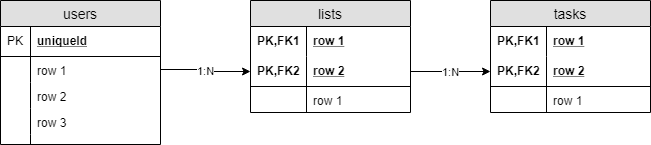

The diagram above was exported from draw.io. Its source (the exported page's mxGraphModel, read from the mxfile embedded in the PNG):
<mxGraphModel dx="711" dy="600" grid="1" gridSize="10" guides="1" tooltips="1" connect="1" arrows="1" fold="1" page="1" pageScale="1" pageWidth="827" pageHeight="1169" math="0" shadow="0">
  <root>
    <mxCell id="0" />
    <mxCell id="1" parent="0" />
    <mxCell id="28ELOE7Xb1Y1be772Azr-1" value="users" style="swimlane;fontStyle=0;childLayout=stackLayout;horizontal=1;startSize=26;fillColor=#e0e0e0;horizontalStack=0;resizeParent=1;resizeParentMax=0;resizeLast=0;collapsible=1;marginBottom=0;swimlaneFillColor=#ffffff;align=center;fontSize=14;" vertex="1" parent="1">
      <mxGeometry x="30" y="77" width="160" height="144" as="geometry" />
    </mxCell>
    <mxCell id="28ELOE7Xb1Y1be772Azr-2" value="uniqueId" style="shape=partialRectangle;top=0;left=0;right=0;bottom=1;align=left;verticalAlign=middle;fillColor=none;spacingLeft=34;spacingRight=4;overflow=hidden;rotatable=0;points=[[0,0.5],[1,0.5]];portConstraint=eastwest;dropTarget=0;fontStyle=5;fontSize=12;" vertex="1" parent="28ELOE7Xb1Y1be772Azr-1">
      <mxGeometry y="26" width="160" height="30" as="geometry" />
    </mxCell>
    <mxCell id="28ELOE7Xb1Y1be772Azr-3" value="PK" style="shape=partialRectangle;top=0;left=0;bottom=0;fillColor=none;align=left;verticalAlign=middle;spacingLeft=4;spacingRight=4;overflow=hidden;rotatable=0;points=[];portConstraint=eastwest;part=1;fontSize=12;" vertex="1" connectable="0" parent="28ELOE7Xb1Y1be772Azr-2">
      <mxGeometry width="30" height="30" as="geometry" />
    </mxCell>
    <mxCell id="28ELOE7Xb1Y1be772Azr-4" value="row 1" style="shape=partialRectangle;top=0;left=0;right=0;bottom=0;align=left;verticalAlign=top;fillColor=none;spacingLeft=34;spacingRight=4;overflow=hidden;rotatable=0;points=[[0,0.5],[1,0.5]];portConstraint=eastwest;dropTarget=0;fontSize=12;" vertex="1" parent="28ELOE7Xb1Y1be772Azr-1">
      <mxGeometry y="56" width="160" height="26" as="geometry" />
    </mxCell>
    <mxCell id="28ELOE7Xb1Y1be772Azr-5" value="" style="shape=partialRectangle;top=0;left=0;bottom=0;fillColor=none;align=left;verticalAlign=top;spacingLeft=4;spacingRight=4;overflow=hidden;rotatable=0;points=[];portConstraint=eastwest;part=1;fontSize=12;" vertex="1" connectable="0" parent="28ELOE7Xb1Y1be772Azr-4">
      <mxGeometry width="30" height="26" as="geometry" />
    </mxCell>
    <mxCell id="28ELOE7Xb1Y1be772Azr-6" value="row 2" style="shape=partialRectangle;top=0;left=0;right=0;bottom=0;align=left;verticalAlign=top;fillColor=none;spacingLeft=34;spacingRight=4;overflow=hidden;rotatable=0;points=[[0,0.5],[1,0.5]];portConstraint=eastwest;dropTarget=0;fontSize=12;" vertex="1" parent="28ELOE7Xb1Y1be772Azr-1">
      <mxGeometry y="82" width="160" height="26" as="geometry" />
    </mxCell>
    <mxCell id="28ELOE7Xb1Y1be772Azr-7" value="" style="shape=partialRectangle;top=0;left=0;bottom=0;fillColor=none;align=left;verticalAlign=top;spacingLeft=4;spacingRight=4;overflow=hidden;rotatable=0;points=[];portConstraint=eastwest;part=1;fontSize=12;" vertex="1" connectable="0" parent="28ELOE7Xb1Y1be772Azr-6">
      <mxGeometry width="30" height="26" as="geometry" />
    </mxCell>
    <mxCell id="28ELOE7Xb1Y1be772Azr-8" value="row 3" style="shape=partialRectangle;top=0;left=0;right=0;bottom=0;align=left;verticalAlign=top;fillColor=none;spacingLeft=34;spacingRight=4;overflow=hidden;rotatable=0;points=[[0,0.5],[1,0.5]];portConstraint=eastwest;dropTarget=0;fontSize=12;" vertex="1" parent="28ELOE7Xb1Y1be772Azr-1">
      <mxGeometry y="108" width="160" height="26" as="geometry" />
    </mxCell>
    <mxCell id="28ELOE7Xb1Y1be772Azr-9" value="" style="shape=partialRectangle;top=0;left=0;bottom=0;fillColor=none;align=left;verticalAlign=top;spacingLeft=4;spacingRight=4;overflow=hidden;rotatable=0;points=[];portConstraint=eastwest;part=1;fontSize=12;" vertex="1" connectable="0" parent="28ELOE7Xb1Y1be772Azr-8">
      <mxGeometry width="30" height="26" as="geometry" />
    </mxCell>
    <mxCell id="28ELOE7Xb1Y1be772Azr-10" value="" style="shape=partialRectangle;top=0;left=0;right=0;bottom=0;align=left;verticalAlign=top;fillColor=none;spacingLeft=34;spacingRight=4;overflow=hidden;rotatable=0;points=[[0,0.5],[1,0.5]];portConstraint=eastwest;dropTarget=0;fontSize=12;" vertex="1" parent="28ELOE7Xb1Y1be772Azr-1">
      <mxGeometry y="134" width="160" height="10" as="geometry" />
    </mxCell>
    <mxCell id="28ELOE7Xb1Y1be772Azr-11" value="" style="shape=partialRectangle;top=0;left=0;bottom=0;fillColor=none;align=left;verticalAlign=top;spacingLeft=4;spacingRight=4;overflow=hidden;rotatable=0;points=[];portConstraint=eastwest;part=1;fontSize=12;" vertex="1" connectable="0" parent="28ELOE7Xb1Y1be772Azr-10">
      <mxGeometry width="30" height="10" as="geometry" />
    </mxCell>
    <mxCell id="28ELOE7Xb1Y1be772Azr-12" value="lists" style="swimlane;fontStyle=0;childLayout=stackLayout;horizontal=1;startSize=26;fillColor=#e0e0e0;horizontalStack=0;resizeParent=1;resizeParentMax=0;resizeLast=0;collapsible=1;marginBottom=0;swimlaneFillColor=#ffffff;align=center;fontSize=14;" vertex="1" parent="1">
      <mxGeometry x="280" y="77" width="160" height="112" as="geometry" />
    </mxCell>
    <mxCell id="28ELOE7Xb1Y1be772Azr-13" value="row 1" style="shape=partialRectangle;top=0;left=0;right=0;bottom=0;align=left;verticalAlign=middle;fillColor=none;spacingLeft=60;spacingRight=4;overflow=hidden;rotatable=0;points=[[0,0.5],[1,0.5]];portConstraint=eastwest;dropTarget=0;fontStyle=5;fontSize=12;" vertex="1" parent="28ELOE7Xb1Y1be772Azr-12">
      <mxGeometry y="26" width="160" height="30" as="geometry" />
    </mxCell>
    <mxCell id="28ELOE7Xb1Y1be772Azr-14" value="PK,FK1" style="shape=partialRectangle;fontStyle=1;top=0;left=0;bottom=0;fillColor=none;align=left;verticalAlign=middle;spacingLeft=4;spacingRight=4;overflow=hidden;rotatable=0;points=[];portConstraint=eastwest;part=1;fontSize=12;" vertex="1" connectable="0" parent="28ELOE7Xb1Y1be772Azr-13">
      <mxGeometry width="56" height="30" as="geometry" />
    </mxCell>
    <mxCell id="28ELOE7Xb1Y1be772Azr-15" value="row 2" style="shape=partialRectangle;top=0;left=0;right=0;bottom=1;align=left;verticalAlign=middle;fillColor=none;spacingLeft=60;spacingRight=4;overflow=hidden;rotatable=0;points=[[0,0.5],[1,0.5]];portConstraint=eastwest;dropTarget=0;fontStyle=5;fontSize=12;" vertex="1" parent="28ELOE7Xb1Y1be772Azr-12">
      <mxGeometry y="56" width="160" height="30" as="geometry" />
    </mxCell>
    <mxCell id="28ELOE7Xb1Y1be772Azr-16" value="PK,FK2" style="shape=partialRectangle;fontStyle=1;top=0;left=0;bottom=0;fillColor=none;align=left;verticalAlign=middle;spacingLeft=4;spacingRight=4;overflow=hidden;rotatable=0;points=[];portConstraint=eastwest;part=1;fontSize=12;" vertex="1" connectable="0" parent="28ELOE7Xb1Y1be772Azr-15">
      <mxGeometry width="56" height="30" as="geometry" />
    </mxCell>
    <mxCell id="28ELOE7Xb1Y1be772Azr-17" value="row 1" style="shape=partialRectangle;top=0;left=0;right=0;bottom=0;align=left;verticalAlign=top;fillColor=none;spacingLeft=60;spacingRight=4;overflow=hidden;rotatable=0;points=[[0,0.5],[1,0.5]];portConstraint=eastwest;dropTarget=0;fontSize=12;" vertex="1" parent="28ELOE7Xb1Y1be772Azr-12">
      <mxGeometry y="86" width="160" height="26" as="geometry" />
    </mxCell>
    <mxCell id="28ELOE7Xb1Y1be772Azr-18" value="" style="shape=partialRectangle;top=0;left=0;bottom=0;fillColor=none;align=left;verticalAlign=top;spacingLeft=4;spacingRight=4;overflow=hidden;rotatable=0;points=[];portConstraint=eastwest;part=1;fontSize=12;" vertex="1" connectable="0" parent="28ELOE7Xb1Y1be772Azr-17">
      <mxGeometry width="56" height="26" as="geometry" />
    </mxCell>
    <mxCell id="28ELOE7Xb1Y1be772Azr-19" value="tasks" style="swimlane;fontStyle=0;childLayout=stackLayout;horizontal=1;startSize=26;fillColor=#e0e0e0;horizontalStack=0;resizeParent=1;resizeParentMax=0;resizeLast=0;collapsible=1;marginBottom=0;swimlaneFillColor=#ffffff;align=center;fontSize=14;" vertex="1" parent="1">
      <mxGeometry x="520" y="77" width="160" height="112" as="geometry" />
    </mxCell>
    <mxCell id="28ELOE7Xb1Y1be772Azr-20" value="row 1" style="shape=partialRectangle;top=0;left=0;right=0;bottom=0;align=left;verticalAlign=middle;fillColor=none;spacingLeft=60;spacingRight=4;overflow=hidden;rotatable=0;points=[[0,0.5],[1,0.5]];portConstraint=eastwest;dropTarget=0;fontStyle=5;fontSize=12;" vertex="1" parent="28ELOE7Xb1Y1be772Azr-19">
      <mxGeometry y="26" width="160" height="30" as="geometry" />
    </mxCell>
    <mxCell id="28ELOE7Xb1Y1be772Azr-21" value="PK,FK1" style="shape=partialRectangle;fontStyle=1;top=0;left=0;bottom=0;fillColor=none;align=left;verticalAlign=middle;spacingLeft=4;spacingRight=4;overflow=hidden;rotatable=0;points=[];portConstraint=eastwest;part=1;fontSize=12;" vertex="1" connectable="0" parent="28ELOE7Xb1Y1be772Azr-20">
      <mxGeometry width="56" height="30" as="geometry" />
    </mxCell>
    <mxCell id="28ELOE7Xb1Y1be772Azr-22" value="row 2" style="shape=partialRectangle;top=0;left=0;right=0;bottom=1;align=left;verticalAlign=middle;fillColor=none;spacingLeft=60;spacingRight=4;overflow=hidden;rotatable=0;points=[[0,0.5],[1,0.5]];portConstraint=eastwest;dropTarget=0;fontStyle=5;fontSize=12;" vertex="1" parent="28ELOE7Xb1Y1be772Azr-19">
      <mxGeometry y="56" width="160" height="30" as="geometry" />
    </mxCell>
    <mxCell id="28ELOE7Xb1Y1be772Azr-23" value="PK,FK2" style="shape=partialRectangle;fontStyle=1;top=0;left=0;bottom=0;fillColor=none;align=left;verticalAlign=middle;spacingLeft=4;spacingRight=4;overflow=hidden;rotatable=0;points=[];portConstraint=eastwest;part=1;fontSize=12;" vertex="1" connectable="0" parent="28ELOE7Xb1Y1be772Azr-22">
      <mxGeometry width="56" height="30" as="geometry" />
    </mxCell>
    <mxCell id="28ELOE7Xb1Y1be772Azr-24" value="row 1" style="shape=partialRectangle;top=0;left=0;right=0;bottom=0;align=left;verticalAlign=top;fillColor=none;spacingLeft=60;spacingRight=4;overflow=hidden;rotatable=0;points=[[0,0.5],[1,0.5]];portConstraint=eastwest;dropTarget=0;fontSize=12;" vertex="1" parent="28ELOE7Xb1Y1be772Azr-19">
      <mxGeometry y="86" width="160" height="26" as="geometry" />
    </mxCell>
    <mxCell id="28ELOE7Xb1Y1be772Azr-25" value="" style="shape=partialRectangle;top=0;left=0;bottom=0;fillColor=none;align=left;verticalAlign=top;spacingLeft=4;spacingRight=4;overflow=hidden;rotatable=0;points=[];portConstraint=eastwest;part=1;fontSize=12;" vertex="1" connectable="0" parent="28ELOE7Xb1Y1be772Azr-24">
      <mxGeometry width="56" height="26" as="geometry" />
    </mxCell>
    <mxCell id="28ELOE7Xb1Y1be772Azr-26" value="1:N" style="edgeStyle=orthogonalEdgeStyle;rounded=0;orthogonalLoop=1;jettySize=auto;html=1;" edge="1" parent="1" source="28ELOE7Xb1Y1be772Azr-4" target="28ELOE7Xb1Y1be772Azr-15">
      <mxGeometry relative="1" as="geometry" />
    </mxCell>
    <mxCell id="28ELOE7Xb1Y1be772Azr-27" value="1:N" style="edgeStyle=orthogonalEdgeStyle;rounded=0;orthogonalLoop=1;jettySize=auto;html=1;" edge="1" parent="1" source="28ELOE7Xb1Y1be772Azr-15" target="28ELOE7Xb1Y1be772Azr-22">
      <mxGeometry relative="1" as="geometry" />
    </mxCell>
  </root>
</mxGraphModel>